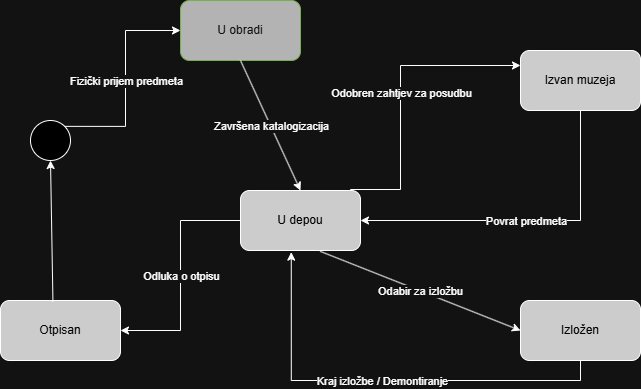

The diagram above was exported from draw.io. Its source (the exported page's mxGraphModel, read from the mxfile embedded in the PNG):
<mxGraphModel dx="1030" dy="527" grid="1" gridSize="10" guides="1" tooltips="1" connect="1" arrows="1" fold="1" page="1" pageScale="1" pageWidth="1100" pageHeight="1700" math="0" shadow="0">
  <root>
    <mxCell id="0" />
    <mxCell id="1" parent="0" />
    <mxCell id="KjhkyH3E048oFGdpLGEI-1" parent="1" style="ellipse;whiteSpace=wrap;html=1;aspect=fixed;fillColor=light-dark(#FFFFFF,#000000);" value="" vertex="1">
      <mxGeometry height="40" width="40" x="30" y="300" as="geometry" />
    </mxCell>
    <mxCell id="KjhkyH3E048oFGdpLGEI-2" parent="1" style="rounded=1;whiteSpace=wrap;html=1;fillColor=light-dark(#60A917,#B3B3B3);fontColor=#ffffff;strokeColor=#2D7600;" value="U obradi" vertex="1">
      <mxGeometry height="60" width="120" x="180" y="180" as="geometry" />
    </mxCell>
    <mxCell id="KjhkyH3E048oFGdpLGEI-3" parent="1" style="rounded=1;whiteSpace=wrap;html=1;fillColor=light-dark(#FFFFFF,#CCCCCC);fontColor=light-dark(#000000,#000000);" value="U depou" vertex="1">
      <mxGeometry height="60" width="120" x="240" y="370" as="geometry" />
    </mxCell>
    <mxCell id="KjhkyH3E048oFGdpLGEI-4" parent="1" style="rounded=1;whiteSpace=wrap;html=1;fillColor=light-dark(#FFFFFF,#CCCCCC);fontColor=light-dark(#000000,#000000);" value="Izložen" vertex="1">
      <mxGeometry height="60" width="120" x="520" y="480" as="geometry" />
    </mxCell>
    <mxCell id="KjhkyH3E048oFGdpLGEI-5" edge="1" parent="1" source="KjhkyH3E048oFGdpLGEI-1" style="endArrow=classic;html=1;rounded=0;exitX=1;exitY=0;exitDx=0;exitDy=0;entryX=0;entryY=0.5;entryDx=0;entryDy=0;edgeStyle=orthogonalEdgeStyle;" target="KjhkyH3E048oFGdpLGEI-2" value="">
      <mxGeometry relative="1" as="geometry">
        <mxPoint x="480" y="280" as="sourcePoint" />
        <mxPoint x="580" y="280" as="targetPoint" />
      </mxGeometry>
    </mxCell>
    <mxCell id="KjhkyH3E048oFGdpLGEI-6" connectable="0" parent="KjhkyH3E048oFGdpLGEI-5" style="edgeLabel;resizable=0;html=1;;align=center;verticalAlign=middle;" value="Fizički prijem predmeta" vertex="1">
      <mxGeometry relative="1" as="geometry" />
    </mxCell>
    <mxCell id="KjhkyH3E048oFGdpLGEI-13" edge="1" parent="1" source="KjhkyH3E048oFGdpLGEI-2" style="endArrow=classic;html=1;rounded=0;exitX=0.5;exitY=1;exitDx=0;exitDy=0;entryX=0.5;entryY=0;entryDx=0;entryDy=0;" target="KjhkyH3E048oFGdpLGEI-3" value="">
      <mxGeometry relative="1" as="geometry">
        <mxPoint x="480" y="280" as="sourcePoint" />
        <mxPoint x="580" y="280" as="targetPoint" />
      </mxGeometry>
    </mxCell>
    <mxCell id="KjhkyH3E048oFGdpLGEI-14" connectable="0" parent="KjhkyH3E048oFGdpLGEI-13" style="edgeLabel;resizable=0;html=1;;align=center;verticalAlign=middle;" value="Završena katalogizacija" vertex="1">
      <mxGeometry relative="1" as="geometry" />
    </mxCell>
    <mxCell id="KjhkyH3E048oFGdpLGEI-16" parent="1" style="rounded=1;whiteSpace=wrap;html=1;fillColor=light-dark(#FFFFFF,#CCCCCC);fontColor=light-dark(#000000,#000000);" value="Izvan muzeja" vertex="1">
      <mxGeometry height="60" width="120" x="520" y="230" as="geometry" />
    </mxCell>
    <mxCell id="KjhkyH3E048oFGdpLGEI-17" edge="1" parent="1" source="KjhkyH3E048oFGdpLGEI-3" style="endArrow=classic;html=1;rounded=0;exitX=0.663;exitY=1.013;exitDx=0;exitDy=0;entryX=0;entryY=0.5;entryDx=0;entryDy=0;exitPerimeter=0;" target="KjhkyH3E048oFGdpLGEI-4" value="">
      <mxGeometry relative="1" as="geometry">
        <mxPoint x="480" y="280" as="sourcePoint" />
        <mxPoint x="580" y="280" as="targetPoint" />
      </mxGeometry>
    </mxCell>
    <mxCell id="KjhkyH3E048oFGdpLGEI-18" connectable="0" parent="KjhkyH3E048oFGdpLGEI-17" style="edgeLabel;resizable=0;html=1;;align=center;verticalAlign=middle;" value="Odabir za izložbu" vertex="1">
      <mxGeometry relative="1" as="geometry" />
    </mxCell>
    <mxCell id="KjhkyH3E048oFGdpLGEI-19" edge="1" parent="1" source="KjhkyH3E048oFGdpLGEI-3" style="endArrow=classic;html=1;rounded=0;entryX=0;entryY=0.25;entryDx=0;entryDy=0;edgeStyle=orthogonalEdgeStyle;" target="KjhkyH3E048oFGdpLGEI-16" value="">
      <mxGeometry relative="1" as="geometry">
        <Array as="points">
          <mxPoint x="350" y="369" />
          <mxPoint x="400" y="369" />
          <mxPoint x="400" y="245" />
        </Array>
        <mxPoint x="350" y="370" as="sourcePoint" />
        <mxPoint x="580" y="280" as="targetPoint" />
      </mxGeometry>
    </mxCell>
    <mxCell id="KjhkyH3E048oFGdpLGEI-20" connectable="0" parent="KjhkyH3E048oFGdpLGEI-19" style="edgeLabel;resizable=0;html=1;;align=center;verticalAlign=middle;" value="Odobren zahtjev za posudbu" vertex="1">
      <mxGeometry relative="1" as="geometry" />
    </mxCell>
    <mxCell id="KjhkyH3E048oFGdpLGEI-25" edge="1" parent="1" source="KjhkyH3E048oFGdpLGEI-4" style="endArrow=classic;html=1;rounded=0;exitX=0.5;exitY=1;exitDx=0;exitDy=0;entryX=0.423;entryY=1.027;entryDx=0;entryDy=0;entryPerimeter=0;edgeStyle=orthogonalEdgeStyle;" target="KjhkyH3E048oFGdpLGEI-3" value="">
      <mxGeometry relative="1" as="geometry">
        <Array as="points">
          <mxPoint x="580" y="560" />
          <mxPoint x="291" y="560" />
        </Array>
        <mxPoint x="430" y="440" as="sourcePoint" />
        <mxPoint x="530" y="440" as="targetPoint" />
      </mxGeometry>
    </mxCell>
    <mxCell id="KjhkyH3E048oFGdpLGEI-26" connectable="0" parent="KjhkyH3E048oFGdpLGEI-25" style="edgeLabel;resizable=0;html=1;;align=center;verticalAlign=middle;" value="Kraj izložbe / Demontiranje" vertex="1">
      <mxGeometry relative="1" as="geometry" />
    </mxCell>
    <mxCell id="KjhkyH3E048oFGdpLGEI-27" edge="1" parent="1" source="KjhkyH3E048oFGdpLGEI-16" style="endArrow=classic;html=1;rounded=0;exitX=0.5;exitY=1;exitDx=0;exitDy=0;entryX=1;entryY=0.5;entryDx=0;entryDy=0;edgeStyle=orthogonalEdgeStyle;" target="KjhkyH3E048oFGdpLGEI-3" value="">
      <mxGeometry relative="1" as="geometry">
        <mxPoint x="430" y="440" as="sourcePoint" />
        <mxPoint x="530" y="440" as="targetPoint" />
      </mxGeometry>
    </mxCell>
    <mxCell id="KjhkyH3E048oFGdpLGEI-28" connectable="0" parent="KjhkyH3E048oFGdpLGEI-27" style="edgeLabel;resizable=0;html=1;;align=center;verticalAlign=middle;" value="Povrat predmeta" vertex="1">
      <mxGeometry relative="1" as="geometry" />
    </mxCell>
    <mxCell id="KjhkyH3E048oFGdpLGEI-34" parent="1" style="rounded=1;whiteSpace=wrap;html=1;fillColor=light-dark(#FFFFFF,#CCCCCC);fontColor=light-dark(#000000,#000000);" value="Otpisan" vertex="1">
      <mxGeometry height="60" width="120" y="480" as="geometry" />
    </mxCell>
    <mxCell id="KjhkyH3E048oFGdpLGEI-35" edge="1" parent="1" source="KjhkyH3E048oFGdpLGEI-3" style="endArrow=classic;html=1;rounded=0;exitX=0;exitY=0.5;exitDx=0;exitDy=0;entryX=1;entryY=0.5;entryDx=0;entryDy=0;edgeStyle=orthogonalEdgeStyle;" target="KjhkyH3E048oFGdpLGEI-34" value="">
      <mxGeometry relative="1" as="geometry">
        <mxPoint x="240" y="440" as="sourcePoint" />
        <mxPoint x="340" y="440" as="targetPoint" />
      </mxGeometry>
    </mxCell>
    <mxCell id="KjhkyH3E048oFGdpLGEI-36" connectable="0" parent="KjhkyH3E048oFGdpLGEI-35" style="edgeLabel;resizable=0;html=1;;align=center;verticalAlign=middle;" value="Odluka o otpisu" vertex="1">
      <mxGeometry relative="1" as="geometry" />
    </mxCell>
    <mxCell id="KjhkyH3E048oFGdpLGEI-42" edge="1" parent="1" source="KjhkyH3E048oFGdpLGEI-34" style="endArrow=classic;html=1;rounded=0;exitX=0.437;exitY=0.02;exitDx=0;exitDy=0;exitPerimeter=0;entryX=0.5;entryY=1;entryDx=0;entryDy=0;" target="KjhkyH3E048oFGdpLGEI-1" value="">
      <mxGeometry height="50" relative="1" width="50" as="geometry">
        <mxPoint x="270" y="470" as="sourcePoint" />
        <mxPoint x="320" y="420" as="targetPoint" />
      </mxGeometry>
    </mxCell>
  </root>
</mxGraphModel>